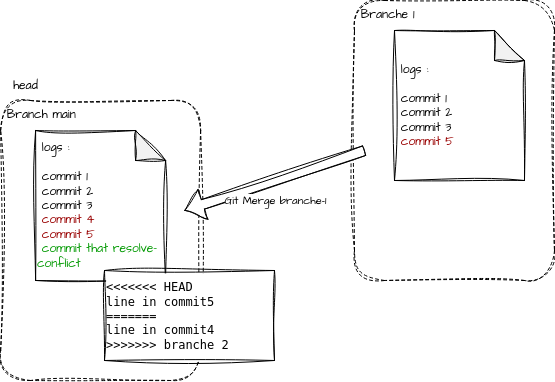

The diagram above was exported from draw.io. Its source (the exported page's mxGraphModel, read from the mxfile embedded in the PNG):
<mxGraphModel dx="1142" dy="627" grid="1" gridSize="10" guides="1" tooltips="1" connect="1" arrows="1" fold="1" page="1" pageScale="1" pageWidth="850" pageHeight="1100" math="0" shadow="0">
  <root>
    <mxCell id="0" />
    <mxCell id="1" parent="0" />
    <mxCell id="q9iAhd8iB-IbRqax4S6y-21" value="&lt;div align=&quot;left&quot;&gt;&amp;nbsp;Branch main&lt;br&gt;&lt;/div&gt;" style="rounded=1;whiteSpace=wrap;html=1;sketch=1;hachureGap=4;jiggle=2;curveFitting=1;fontFamily=Architects Daughter;fontSource=https%3A%2F%2Ffonts.googleapis.com%2Fcss%3Ffamily%3DArchitects%2BDaughter;dashed=1;align=left;verticalAlign=top;" vertex="1" parent="1">
      <mxGeometry x="86.12" y="280" width="200" height="280" as="geometry" />
    </mxCell>
    <mxCell id="q9iAhd8iB-IbRqax4S6y-22" value="&lt;div align=&quot;left&quot;&gt;&amp;nbsp;Branche 1&lt;br&gt;&lt;/div&gt;" style="rounded=1;whiteSpace=wrap;html=1;sketch=1;hachureGap=4;jiggle=2;curveFitting=1;fontFamily=Architects Daughter;fontSource=https%3A%2F%2Ffonts.googleapis.com%2Fcss%3Ffamily%3DArchitects%2BDaughter;dashed=1;align=left;verticalAlign=top;" vertex="1" parent="1">
      <mxGeometry x="440" y="180" width="200" height="280" as="geometry" />
    </mxCell>
    <mxCell id="q9iAhd8iB-IbRqax4S6y-23" value="&lt;div align=&quot;left&quot;&gt;&amp;nbsp;logs :&lt;br&gt;&lt;/div&gt;&lt;div align=&quot;left&quot;&gt;&lt;br&gt;&lt;/div&gt;&lt;div align=&quot;left&quot;&gt;&amp;nbsp;commit 1&lt;br&gt;&amp;nbsp;commit 2&lt;/div&gt;&lt;div align=&quot;left&quot;&gt;&amp;nbsp;commit 3&lt;br&gt;&amp;nbsp;&lt;span style=&quot;color: rgb(153, 0, 0);&quot;&gt;commit 5&lt;/span&gt;&lt;br&gt;&lt;/div&gt;" style="shape=note;whiteSpace=wrap;html=1;backgroundOutline=1;darkOpacity=0.05;sketch=1;hachureGap=4;jiggle=2;curveFitting=1;fontFamily=Architects Daughter;fontSource=https%3A%2F%2Ffonts.googleapis.com%2Fcss%3Ffamily%3DArchitects%2BDaughter;align=left;" vertex="1" parent="1">
      <mxGeometry x="480" y="210" width="130" height="150" as="geometry" />
    </mxCell>
    <mxCell id="q9iAhd8iB-IbRqax4S6y-28" value="&lt;div align=&quot;left&quot;&gt;&amp;nbsp;logs : &lt;br&gt;&lt;/div&gt;&lt;div align=&quot;left&quot;&gt;&lt;br&gt;&lt;/div&gt;&lt;div align=&quot;left&quot;&gt;&amp;nbsp;commit 1&lt;br&gt;&amp;nbsp;commit 2&lt;/div&gt;&lt;div align=&quot;left&quot;&gt;&amp;nbsp;commit 3&lt;br&gt;&lt;/div&gt;&lt;div&gt;&amp;nbsp;&lt;span style=&quot;color: rgb(153, 0, 0);&quot;&gt;commit 4&lt;/span&gt;&lt;/div&gt;&lt;div&gt;&lt;span style=&quot;color: rgb(153, 0, 0);&quot;&gt;&amp;nbsp;commit 5&lt;/span&gt;&lt;/div&gt;&lt;div&gt;&amp;nbsp;&lt;span style=&quot;color: rgb(0, 153, 0);&quot;&gt;commit that resolve-conflict&lt;/span&gt;&lt;br&gt;&lt;/div&gt;" style="shape=note;whiteSpace=wrap;html=1;backgroundOutline=1;darkOpacity=0.05;sketch=1;hachureGap=4;jiggle=2;curveFitting=1;fontFamily=Architects Daughter;fontSource=https%3A%2F%2Ffonts.googleapis.com%2Fcss%3Ffamily%3DArchitects%2BDaughter;align=left;" vertex="1" parent="1">
      <mxGeometry x="121.12" y="310" width="130" height="150" as="geometry" />
    </mxCell>
    <mxCell id="q9iAhd8iB-IbRqax4S6y-47" value="" style="shape=flexArrow;endArrow=classic;html=1;rounded=0;sketch=1;hachureGap=4;jiggle=2;curveFitting=1;fontFamily=Architects Daughter;fontSource=https%3A%2F%2Ffonts.googleapis.com%2Fcss%3Ffamily%3DArchitects%2BDaughter;fillColor=default;exitX=0.05;exitY=0.536;exitDx=0;exitDy=0;exitPerimeter=0;entryX=0.919;entryY=0.393;entryDx=0;entryDy=0;entryPerimeter=0;" edge="1" parent="1" source="q9iAhd8iB-IbRqax4S6y-22" target="q9iAhd8iB-IbRqax4S6y-21">
      <mxGeometry width="50" height="50" relative="1" as="geometry">
        <mxPoint x="200" y="140" as="sourcePoint" />
        <mxPoint x="410" y="140" as="targetPoint" />
      </mxGeometry>
    </mxCell>
    <mxCell id="q9iAhd8iB-IbRqax4S6y-48" value="Git Merge branche-1" style="edgeLabel;html=1;align=center;verticalAlign=middle;resizable=0;points=[];sketch=1;hachureGap=4;jiggle=2;curveFitting=1;fontFamily=Architects Daughter;fontSource=https%3A%2F%2Ffonts.googleapis.com%2Fcss%3Ffamily%3DArchitects%2BDaughter;" vertex="1" connectable="0" parent="q9iAhd8iB-IbRqax4S6y-47">
      <mxGeometry x="-0.1095" y="2" relative="1" as="geometry">
        <mxPoint x="-10" y="21" as="offset" />
      </mxGeometry>
    </mxCell>
    <mxCell id="q9iAhd8iB-IbRqax4S6y-57" value="&lt;pre&gt;&lt;code class=&quot;hljs language-text&quot;&gt;&amp;lt;&amp;lt;&amp;lt;&amp;lt;&amp;lt;&amp;lt;&amp;lt; HEAD&lt;br&gt;line in commit5&lt;br&gt;=======&lt;br&gt;line in commit4&lt;br&gt;&lt;/code&gt;&lt;code class=&quot;hljs language-text&quot;&gt;&amp;gt;&amp;gt;&amp;gt;&amp;gt;&amp;gt;&amp;gt;&amp;gt; branche 2&lt;/code&gt;&lt;/pre&gt;" style="rounded=0;whiteSpace=wrap;html=1;sketch=1;hachureGap=4;jiggle=2;curveFitting=1;fontFamily=Architects Daughter;fontSource=https%3A%2F%2Ffonts.googleapis.com%2Fcss%3Ffamily%3DArchitects%2BDaughter;align=left;" vertex="1" parent="1">
      <mxGeometry x="190" y="450" width="170" height="90" as="geometry" />
    </mxCell>
    <mxCell id="q9iAhd8iB-IbRqax4S6y-58" value="head" style="text;html=1;align=center;verticalAlign=middle;resizable=0;points=[];autosize=1;strokeColor=none;fillColor=none;fontFamily=Architects Daughter;fontSource=https%3A%2F%2Ffonts.googleapis.com%2Fcss%3Ffamily%3DArchitects%2BDaughter;" vertex="1" parent="1">
      <mxGeometry x="86.12" y="250" width="50" height="30" as="geometry" />
    </mxCell>
  </root>
</mxGraphModel>